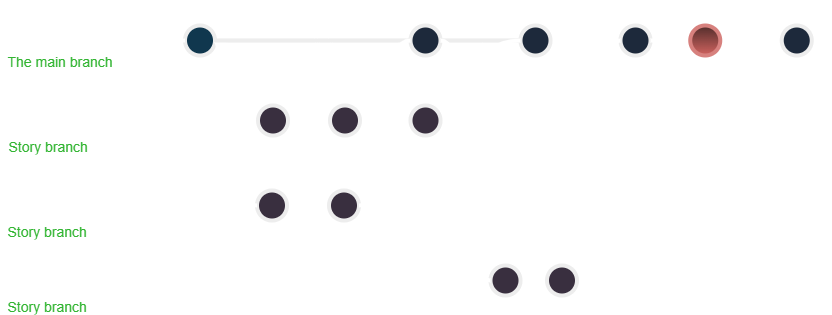

The diagram above was exported from draw.io. Its source (the exported page's mxGraphModel, read from the mxfile embedded in the PNG):
<mxGraphModel dx="1371" dy="758" grid="1" gridSize="10" guides="1" tooltips="1" connect="1" arrows="1" fold="1" page="1" pageScale="1" pageWidth="1100" pageHeight="850" background="none" math="0" shadow="0">
  <root>
    <mxCell id="0" />
    <mxCell id="1" parent="0" />
    <mxCell id="9hBKPDzoitwpIBdzFDQ7-23" value="" style="edgeStyle=orthogonalEdgeStyle;rounded=0;html=1;jettySize=auto;orthogonalLoop=1;plain-blue;endArrow=none;endFill=0;strokeWidth=4;strokeColor=#000000;" parent="1" source="GMBFy7TRMXKqkEp7lllF-11" target="9hBKPDzoitwpIBdzFDQ7-26" edge="1">
      <mxGeometry x="304.5" y="180" as="geometry" />
    </mxCell>
    <mxCell id="9hBKPDzoitwpIBdzFDQ7-24" style="edgeStyle=orthogonalEdgeStyle;curved=1;rounded=0;html=1;exitX=1;exitY=0.5;exitPerimeter=0;entryX=0;entryY=0.5;entryPerimeter=0;endArrow=none;endFill=0;jettySize=auto;orthogonalLoop=1;strokeWidth=4;fontSize=15;" parent="1" source="9hBKPDzoitwpIBdzFDQ7-25" target="9hBKPDzoitwpIBdzFDQ7-30" edge="1">
      <mxGeometry relative="1" as="geometry" />
    </mxCell>
    <mxCell id="9hBKPDzoitwpIBdzFDQ7-25" value="" style="verticalLabelPosition=bottom;verticalAlign=top;html=1;strokeWidth=4;shape=mxgraph.flowchart.on-page_reference;plain-blue;gradientColor=none;fillColor=#B5E3Fe;strokeColor=#000000;" parent="1" vertex="1">
      <mxGeometry x="274.5" y="165" width="30" height="30" as="geometry" />
    </mxCell>
    <mxCell id="9hBKPDzoitwpIBdzFDQ7-41" value="" style="edgeStyle=orthogonalEdgeStyle;curved=1;rounded=0;orthogonalLoop=1;jettySize=auto;html=1;endArrow=none;endFill=0;strokeWidth=4;fontFamily=Courier New;fontSize=16;" parent="1" source="9hBKPDzoitwpIBdzFDQ7-26" target="9hBKPDzoitwpIBdzFDQ7-40" edge="1">
      <mxGeometry relative="1" as="geometry" />
    </mxCell>
    <mxCell id="9hBKPDzoitwpIBdzFDQ7-26" value="" style="verticalLabelPosition=bottom;verticalAlign=top;html=1;strokeWidth=4;shape=mxgraph.flowchart.on-page_reference;plain-blue;gradientColor=none;strokeColor=#000000;" parent="1" vertex="1">
      <mxGeometry x="610" y="165" width="30" height="30" as="geometry" />
    </mxCell>
    <mxCell id="9hBKPDzoitwpIBdzFDQ7-40" value="" style="verticalLabelPosition=bottom;verticalAlign=top;html=1;strokeWidth=4;shape=mxgraph.flowchart.on-page_reference;plain-blue;gradientColor=none;strokeColor=#000000;" parent="1" vertex="1">
      <mxGeometry x="710" y="165" width="30" height="30" as="geometry" />
    </mxCell>
    <mxCell id="9hBKPDzoitwpIBdzFDQ7-56" value="" style="edgeStyle=orthogonalEdgeStyle;curved=1;rounded=0;orthogonalLoop=1;jettySize=auto;html=1;endArrow=none;endFill=0;strokeWidth=4;fontFamily=Courier New;fontSize=16;exitX=1;exitY=0.5;exitDx=0;exitDy=0;exitPerimeter=0;" parent="1" source="GMBFy7TRMXKqkEp7lllF-26" target="9hBKPDzoitwpIBdzFDQ7-55" edge="1">
      <mxGeometry relative="1" as="geometry">
        <mxPoint x="809" y="180" as="sourcePoint" />
      </mxGeometry>
    </mxCell>
    <mxCell id="9hBKPDzoitwpIBdzFDQ7-55" value="" style="verticalLabelPosition=bottom;verticalAlign=top;html=1;strokeWidth=4;shape=mxgraph.flowchart.on-page_reference;plain-blue;gradientColor=none;strokeColor=#000000;" parent="1" vertex="1">
      <mxGeometry x="871.25" y="165" width="30" height="30" as="geometry" />
    </mxCell>
    <mxCell id="9hBKPDzoitwpIBdzFDQ7-27" value="" style="edgeStyle=orthogonalEdgeStyle;rounded=0;html=1;jettySize=auto;orthogonalLoop=1;strokeWidth=4;endArrow=none;endFill=0;" parent="1" target="9hBKPDzoitwpIBdzFDQ7-25" edge="1">
      <mxGeometry x="204.5" y="180" as="geometry">
        <mxPoint x="160" y="180" as="sourcePoint" />
      </mxGeometry>
    </mxCell>
    <mxCell id="9hBKPDzoitwpIBdzFDQ7-28" value="main" style="text;html=1;strokeColor=none;fillColor=none;align=center;verticalAlign=middle;whiteSpace=wrap;overflow=hidden;fontSize=14;fontStyle=1;fontFamily=Courier New;" parent="1" vertex="1">
      <mxGeometry x="90" y="170" width="50" height="20" as="geometry" />
    </mxCell>
    <mxCell id="9hBKPDzoitwpIBdzFDQ7-29" style="edgeStyle=orthogonalEdgeStyle;curved=1;rounded=0;html=1;exitX=1;exitY=0.5;exitPerimeter=0;entryX=0;entryY=0.5;entryPerimeter=0;endArrow=none;endFill=0;jettySize=auto;orthogonalLoop=1;strokeWidth=4;fontSize=15;" parent="1" source="9hBKPDzoitwpIBdzFDQ7-30" target="9hBKPDzoitwpIBdzFDQ7-32" edge="1">
      <mxGeometry relative="1" as="geometry" />
    </mxCell>
    <mxCell id="9hBKPDzoitwpIBdzFDQ7-30" value="" style="verticalLabelPosition=bottom;verticalAlign=top;html=1;strokeWidth=4;shape=mxgraph.flowchart.on-page_reference;plain-purple;gradientColor=none;strokeColor=#000000;" parent="1" vertex="1">
      <mxGeometry x="347.5" y="245" width="30" height="30" as="geometry" />
    </mxCell>
    <mxCell id="9hBKPDzoitwpIBdzFDQ7-31" style="edgeStyle=orthogonalEdgeStyle;curved=1;rounded=0;html=1;exitX=1;exitY=0.5;exitPerimeter=0;entryX=0;entryY=0.5;entryPerimeter=0;endArrow=none;endFill=0;jettySize=auto;orthogonalLoop=1;strokeWidth=4;fontSize=15;" parent="1" source="9hBKPDzoitwpIBdzFDQ7-32" target="9hBKPDzoitwpIBdzFDQ7-34" edge="1">
      <mxGeometry relative="1" as="geometry" />
    </mxCell>
    <mxCell id="9hBKPDzoitwpIBdzFDQ7-32" value="" style="verticalLabelPosition=bottom;verticalAlign=top;html=1;strokeWidth=4;shape=mxgraph.flowchart.on-page_reference;plain-purple;gradientColor=none;strokeColor=#000000;" parent="1" vertex="1">
      <mxGeometry x="419.5" y="245" width="30" height="30" as="geometry" />
    </mxCell>
    <mxCell id="9hBKPDzoitwpIBdzFDQ7-33" style="edgeStyle=orthogonalEdgeStyle;curved=1;rounded=0;html=1;exitX=1;exitY=0.5;exitPerimeter=0;entryX=0;entryY=0.5;entryPerimeter=0;endArrow=none;endFill=0;jettySize=auto;orthogonalLoop=1;strokeWidth=4;fontSize=15;" parent="1" source="9hBKPDzoitwpIBdzFDQ7-34" target="9hBKPDzoitwpIBdzFDQ7-26" edge="1">
      <mxGeometry relative="1" as="geometry" />
    </mxCell>
    <mxCell id="9hBKPDzoitwpIBdzFDQ7-34" value="" style="verticalLabelPosition=bottom;verticalAlign=top;html=1;strokeWidth=4;shape=mxgraph.flowchart.on-page_reference;plain-purple;gradientColor=none;strokeColor=#000000;" parent="1" vertex="1">
      <mxGeometry x="500" y="245" width="30" height="30" as="geometry" />
    </mxCell>
    <mxCell id="9hBKPDzoitwpIBdzFDQ7-35" value="zheddhe/issue-1" style="text;html=1;strokeColor=none;fillColor=none;align=left;verticalAlign=middle;whiteSpace=wrap;overflow=hidden;fontSize=14;fontStyle=1;fontFamily=Courier New;" parent="1" vertex="1">
      <mxGeometry x="97.5" y="250" width="142.5" height="20" as="geometry" />
    </mxCell>
    <mxCell id="9hBKPDzoitwpIBdzFDQ7-37" value="The main branch&lt;br&gt;" style="text;html=1;strokeColor=none;fillColor=none;align=left;verticalAlign=middle;whiteSpace=wrap;overflow=hidden;fontSize=14;fontStyle=0;fontColor=#009900;" parent="1" vertex="1">
      <mxGeometry x="95.25" y="190" width="132.25" height="20" as="geometry" />
    </mxCell>
    <mxCell id="9hBKPDzoitwpIBdzFDQ7-38" value="Story branch&amp;nbsp;" style="text;html=1;strokeColor=none;fillColor=none;align=left;verticalAlign=middle;whiteSpace=wrap;overflow=hidden;fontSize=14;fontStyle=0;fontColor=#009900;" parent="1" vertex="1">
      <mxGeometry x="96.25" y="275" width="123.75" height="20" as="geometry" />
    </mxCell>
    <mxCell id="9hBKPDzoitwpIBdzFDQ7-39" value="Tag: 0.1.0" style="text;html=1;strokeColor=none;fillColor=none;align=center;verticalAlign=middle;whiteSpace=wrap;overflow=hidden;fontSize=14;" parent="1" vertex="1">
      <mxGeometry x="258.38" y="140" width="70" height="20" as="geometry" />
    </mxCell>
    <mxCell id="9hBKPDzoitwpIBdzFDQ7-44" value="Tag: 0.3.0&amp;nbsp;" style="text;html=1;strokeColor=none;fillColor=none;align=center;verticalAlign=middle;whiteSpace=wrap;overflow=hidden;fontSize=14;" parent="1" vertex="1">
      <mxGeometry x="590" y="140" width="70" height="20" as="geometry" />
    </mxCell>
    <mxCell id="9hBKPDzoitwpIBdzFDQ7-58" value="Hotfix standalone&lt;div&gt;Commit&lt;/div&gt;" style="text;html=1;strokeColor=none;fillColor=none;align=center;verticalAlign=middle;whiteSpace=wrap;overflow=hidden;" parent="1" vertex="1">
      <mxGeometry x="754.75" y="195" width="80" height="55" as="geometry" />
    </mxCell>
    <mxCell id="9hBKPDzoitwpIBdzFDQ7-60" value="Tag: 0.4.1" style="text;html=1;strokeColor=none;fillColor=none;align=center;verticalAlign=middle;whiteSpace=wrap;overflow=hidden;fontSize=14;" parent="1" vertex="1">
      <mxGeometry x="851.25" y="140" width="70" height="20" as="geometry" />
    </mxCell>
    <mxCell id="GMBFy7TRMXKqkEp7lllF-1" style="edgeStyle=orthogonalEdgeStyle;curved=1;rounded=0;html=1;exitX=1;exitY=0.5;exitPerimeter=0;entryX=0;entryY=0.5;entryPerimeter=0;endArrow=none;endFill=0;jettySize=auto;orthogonalLoop=1;strokeWidth=4;fontSize=15;" parent="1" source="GMBFy7TRMXKqkEp7lllF-2" target="GMBFy7TRMXKqkEp7lllF-4" edge="1">
      <mxGeometry relative="1" as="geometry" />
    </mxCell>
    <mxCell id="GMBFy7TRMXKqkEp7lllF-2" value="" style="verticalLabelPosition=bottom;verticalAlign=top;html=1;strokeWidth=4;shape=mxgraph.flowchart.on-page_reference;plain-purple;gradientColor=none;strokeColor=#000000;" parent="1" vertex="1">
      <mxGeometry x="346.5" y="330" width="30" height="30" as="geometry" />
    </mxCell>
    <mxCell id="GMBFy7TRMXKqkEp7lllF-4" value="" style="verticalLabelPosition=bottom;verticalAlign=top;html=1;strokeWidth=4;shape=mxgraph.flowchart.on-page_reference;plain-purple;gradientColor=none;strokeColor=#000000;" parent="1" vertex="1">
      <mxGeometry x="418.5" y="330" width="30" height="30" as="geometry" />
    </mxCell>
    <mxCell id="GMBFy7TRMXKqkEp7lllF-6" value="edjouadi/issue-2" style="text;html=1;strokeColor=none;fillColor=none;align=left;verticalAlign=middle;whiteSpace=wrap;overflow=hidden;fontSize=14;fontStyle=1;fontFamily=Courier New;" parent="1" vertex="1">
      <mxGeometry x="96.5" y="335" width="163.5" height="20" as="geometry" />
    </mxCell>
    <mxCell id="GMBFy7TRMXKqkEp7lllF-7" value="Story branch&amp;nbsp;" style="text;html=1;strokeColor=none;fillColor=none;align=left;verticalAlign=middle;whiteSpace=wrap;overflow=hidden;fontSize=14;fontStyle=0;fontColor=#009900;" parent="1" vertex="1">
      <mxGeometry x="95.25" y="360" width="124.75" height="20" as="geometry" />
    </mxCell>
    <mxCell id="GMBFy7TRMXKqkEp7lllF-10" style="edgeStyle=orthogonalEdgeStyle;curved=1;rounded=0;html=1;exitX=1;exitY=0.5;exitPerimeter=0;entryX=0;entryY=0.5;endArrow=none;endFill=0;jettySize=auto;orthogonalLoop=1;strokeWidth=4;fontSize=15;exitDx=0;exitDy=0;entryDx=0;entryDy=0;entryPerimeter=0;" parent="1" source="9hBKPDzoitwpIBdzFDQ7-25" target="GMBFy7TRMXKqkEp7lllF-2" edge="1">
      <mxGeometry relative="1" as="geometry">
        <mxPoint x="350" y="280" as="sourcePoint" />
        <mxPoint x="393" y="360" as="targetPoint" />
        <Array as="points">
          <mxPoint x="310" y="180" />
          <mxPoint x="310" y="345" />
        </Array>
      </mxGeometry>
    </mxCell>
    <mxCell id="GMBFy7TRMXKqkEp7lllF-12" value="" style="edgeStyle=orthogonalEdgeStyle;rounded=0;html=1;jettySize=auto;orthogonalLoop=1;plain-blue;endArrow=none;endFill=0;strokeWidth=4;strokeColor=#000000;" parent="1" source="9hBKPDzoitwpIBdzFDQ7-25" target="GMBFy7TRMXKqkEp7lllF-11" edge="1">
      <mxGeometry x="304.5" y="180" as="geometry">
        <mxPoint x="305" y="180" as="sourcePoint" />
        <mxPoint x="565" y="180" as="targetPoint" />
      </mxGeometry>
    </mxCell>
    <mxCell id="GMBFy7TRMXKqkEp7lllF-11" value="" style="verticalLabelPosition=bottom;verticalAlign=top;html=1;strokeWidth=4;shape=mxgraph.flowchart.on-page_reference;plain-blue;gradientColor=none;strokeColor=#000000;" parent="1" vertex="1">
      <mxGeometry x="500" y="165" width="30" height="30" as="geometry" />
    </mxCell>
    <mxCell id="GMBFy7TRMXKqkEp7lllF-14" style="edgeStyle=orthogonalEdgeStyle;curved=1;rounded=0;html=1;exitX=1;exitY=0.5;exitPerimeter=0;entryX=0;entryY=0.5;entryPerimeter=0;endArrow=none;endFill=0;jettySize=auto;orthogonalLoop=1;strokeWidth=4;fontSize=15;entryDx=0;entryDy=0;exitDx=0;exitDy=0;" parent="1" source="GMBFy7TRMXKqkEp7lllF-4" target="GMBFy7TRMXKqkEp7lllF-11" edge="1">
      <mxGeometry relative="1" as="geometry">
        <mxPoint x="449.5" y="320" as="sourcePoint" />
        <mxPoint x="494.5" y="240" as="targetPoint" />
      </mxGeometry>
    </mxCell>
    <mxCell id="GMBFy7TRMXKqkEp7lllF-15" value="Tag: 0.2.0&amp;nbsp;" style="text;html=1;strokeColor=none;fillColor=none;align=center;verticalAlign=middle;whiteSpace=wrap;overflow=hidden;fontSize=14;" parent="1" vertex="1">
      <mxGeometry x="480" y="140" width="70" height="20" as="geometry" />
    </mxCell>
    <mxCell id="GMBFy7TRMXKqkEp7lllF-16" style="edgeStyle=orthogonalEdgeStyle;curved=1;rounded=0;html=1;exitX=1;exitY=0.5;exitPerimeter=0;entryX=0;entryY=0.5;entryPerimeter=0;endArrow=none;endFill=0;jettySize=auto;orthogonalLoop=1;strokeWidth=4;fontSize=15;" parent="1" source="GMBFy7TRMXKqkEp7lllF-17" target="GMBFy7TRMXKqkEp7lllF-19" edge="1">
      <mxGeometry relative="1" as="geometry" />
    </mxCell>
    <mxCell id="GMBFy7TRMXKqkEp7lllF-17" value="" style="verticalLabelPosition=bottom;verticalAlign=top;html=1;strokeWidth=4;shape=mxgraph.flowchart.on-page_reference;plain-purple;gradientColor=none;strokeColor=#000000;" parent="1" vertex="1">
      <mxGeometry x="580" y="405" width="30" height="30" as="geometry" />
    </mxCell>
    <mxCell id="GMBFy7TRMXKqkEp7lllF-18" style="edgeStyle=orthogonalEdgeStyle;curved=1;rounded=0;html=1;exitX=1;exitY=0.5;exitPerimeter=0;entryX=0;entryY=0.5;entryPerimeter=0;endArrow=none;endFill=0;jettySize=auto;orthogonalLoop=1;strokeWidth=4;fontSize=15;entryDx=0;entryDy=0;" parent="1" source="GMBFy7TRMXKqkEp7lllF-19" target="9hBKPDzoitwpIBdzFDQ7-40" edge="1">
      <mxGeometry relative="1" as="geometry">
        <mxPoint x="756.75" y="420" as="targetPoint" />
      </mxGeometry>
    </mxCell>
    <mxCell id="GMBFy7TRMXKqkEp7lllF-19" value="" style="verticalLabelPosition=bottom;verticalAlign=top;html=1;strokeWidth=4;shape=mxgraph.flowchart.on-page_reference;plain-purple;gradientColor=none;strokeColor=#000000;" parent="1" vertex="1">
      <mxGeometry x="636.5" y="405" width="30" height="30" as="geometry" />
    </mxCell>
    <mxCell id="GMBFy7TRMXKqkEp7lllF-21" value="koko/issue-3" style="text;html=1;strokeColor=none;fillColor=none;align=left;verticalAlign=middle;whiteSpace=wrap;overflow=hidden;fontSize=14;fontStyle=1;fontFamily=Courier New;" parent="1" vertex="1">
      <mxGeometry x="95.75" y="410" width="124.25" height="20" as="geometry" />
    </mxCell>
    <mxCell id="GMBFy7TRMXKqkEp7lllF-22" value="Story branch&amp;nbsp;" style="text;html=1;strokeColor=none;fillColor=none;align=left;verticalAlign=middle;whiteSpace=wrap;overflow=hidden;fontSize=14;fontStyle=0;fontColor=#009900;" parent="1" vertex="1">
      <mxGeometry x="94.5" y="435" width="115.5" height="20" as="geometry" />
    </mxCell>
    <mxCell id="GMBFy7TRMXKqkEp7lllF-27" value="" style="edgeStyle=orthogonalEdgeStyle;curved=1;rounded=0;orthogonalLoop=1;jettySize=auto;html=1;endArrow=none;endFill=0;strokeWidth=4;fontFamily=Courier New;fontSize=16;" parent="1" source="9hBKPDzoitwpIBdzFDQ7-40" target="GMBFy7TRMXKqkEp7lllF-26" edge="1">
      <mxGeometry relative="1" as="geometry">
        <mxPoint x="710" y="180" as="sourcePoint" />
        <mxPoint x="779" y="180" as="targetPoint" />
      </mxGeometry>
    </mxCell>
    <mxCell id="GMBFy7TRMXKqkEp7lllF-26" value="" style="verticalLabelPosition=bottom;verticalAlign=top;html=1;strokeWidth=4;shape=mxgraph.flowchart.on-page_reference;plain-blue;gradientColor=#EA6B66;strokeColor=#B85450;fillColor=#F8CECC;" parent="1" vertex="1">
      <mxGeometry x="779.75" y="165" width="30" height="30" as="geometry" />
    </mxCell>
    <mxCell id="GMBFy7TRMXKqkEp7lllF-31" style="edgeStyle=orthogonalEdgeStyle;curved=1;rounded=0;html=1;exitX=0;exitY=0.5;exitPerimeter=0;entryX=1;entryY=0.5;entryPerimeter=0;endArrow=none;endFill=0;jettySize=auto;orthogonalLoop=1;strokeWidth=4;fontSize=15;entryDx=0;entryDy=0;exitDx=0;exitDy=0;" parent="1" source="GMBFy7TRMXKqkEp7lllF-17" target="GMBFy7TRMXKqkEp7lllF-11" edge="1">
      <mxGeometry relative="1" as="geometry">
        <mxPoint x="730" y="590" as="sourcePoint" />
        <mxPoint x="773" y="350" as="targetPoint" />
        <Array as="points">
          <mxPoint x="555" y="420" />
          <mxPoint x="555" y="180" />
        </Array>
      </mxGeometry>
    </mxCell>
    <mxCell id="GMBFy7TRMXKqkEp7lllF-32" value="Tag: 0.4.0&amp;nbsp;" style="text;html=1;strokeColor=none;fillColor=none;align=center;verticalAlign=middle;whiteSpace=wrap;overflow=hidden;fontSize=14;" parent="1" vertex="1">
      <mxGeometry x="684.75" y="140" width="70" height="20" as="geometry" />
    </mxCell>
  </root>
</mxGraphModel>